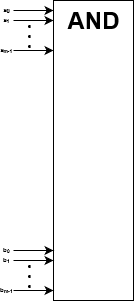

The diagram above was exported from draw.io. Its source (the exported page's mxGraphModel, read from the mxfile embedded in the PNG):
<mxGraphModel dx="865" dy="1579" grid="1" gridSize="10" guides="1" tooltips="1" connect="1" arrows="1" fold="1" page="1" pageScale="1" pageWidth="850" pageHeight="1100" background="#ffffff" math="0" shadow="0">
  <root>
    <mxCell id="0" />
    <mxCell id="1" parent="0" />
    <mxCell id="vMJG4iW-lW0db0tPhyIG-2" value="" style="endArrow=classic;html=1;" edge="1" parent="1">
      <mxGeometry width="50" height="50" relative="1" as="geometry">
        <mxPoint x="80" y="-990" as="sourcePoint" />
        <mxPoint x="120" y="-990" as="targetPoint" />
      </mxGeometry>
    </mxCell>
    <mxCell id="vMJG4iW-lW0db0tPhyIG-3" value="" style="endArrow=classic;html=1;" edge="1" parent="1">
      <mxGeometry width="50" height="50" relative="1" as="geometry">
        <mxPoint x="80" y="-1000" as="sourcePoint" />
        <mxPoint x="120" y="-1000" as="targetPoint" />
      </mxGeometry>
    </mxCell>
    <mxCell id="vMJG4iW-lW0db0tPhyIG-6" value="" style="ellipse;whiteSpace=wrap;html=1;aspect=fixed;fillColor=#000000;" vertex="1" parent="1">
      <mxGeometry x="95" y="-985" width="2" height="2" as="geometry" />
    </mxCell>
    <mxCell id="vMJG4iW-lW0db0tPhyIG-11" value="" style="ellipse;whiteSpace=wrap;html=1;aspect=fixed;fillColor=#000000;" vertex="1" parent="1">
      <mxGeometry x="95" y="-975" width="2" height="2" as="geometry" />
    </mxCell>
    <mxCell id="vMJG4iW-lW0db0tPhyIG-12" value="" style="endArrow=classic;html=1;" edge="1" parent="1">
      <mxGeometry width="50" height="50" relative="1" as="geometry">
        <mxPoint x="80" y="-960" as="sourcePoint" />
        <mxPoint x="120" y="-960" as="targetPoint" />
      </mxGeometry>
    </mxCell>
    <mxCell id="vMJG4iW-lW0db0tPhyIG-13" value="" style="ellipse;whiteSpace=wrap;html=1;aspect=fixed;fillColor=#000000;" vertex="1" parent="1">
      <mxGeometry x="95" y="-965" width="2" height="2" as="geometry" />
    </mxCell>
    <mxCell id="vMJG4iW-lW0db0tPhyIG-14" value="" style="rounded=0;whiteSpace=wrap;html=1;fillColor=#FFFFFF;fontFamily=Times New Roman;fontStyle=2" vertex="1" parent="1">
      <mxGeometry x="120" y="-1010" width="80" height="300" as="geometry" />
    </mxCell>
    <mxCell id="vMJG4iW-lW0db0tPhyIG-15" value="" style="endArrow=classic;html=1;" edge="1" parent="1">
      <mxGeometry width="50" height="50" relative="1" as="geometry">
        <mxPoint x="80" y="-750" as="sourcePoint" />
        <mxPoint x="120.00000000000011" y="-750" as="targetPoint" />
      </mxGeometry>
    </mxCell>
    <mxCell id="vMJG4iW-lW0db0tPhyIG-16" value="" style="endArrow=classic;html=1;" edge="1" parent="1">
      <mxGeometry width="50" height="50" relative="1" as="geometry">
        <mxPoint x="80" y="-760" as="sourcePoint" />
        <mxPoint x="120.00000000000011" y="-760" as="targetPoint" />
      </mxGeometry>
    </mxCell>
    <mxCell id="vMJG4iW-lW0db0tPhyIG-17" value="" style="ellipse;whiteSpace=wrap;html=1;aspect=fixed;fillColor=#000000;" vertex="1" parent="1">
      <mxGeometry x="95" y="-745" width="2" height="2" as="geometry" />
    </mxCell>
    <mxCell id="vMJG4iW-lW0db0tPhyIG-18" value="" style="ellipse;whiteSpace=wrap;html=1;aspect=fixed;fillColor=#000000;" vertex="1" parent="1">
      <mxGeometry x="95" y="-735" width="2" height="2" as="geometry" />
    </mxCell>
    <mxCell id="vMJG4iW-lW0db0tPhyIG-19" value="" style="endArrow=classic;html=1;" edge="1" parent="1">
      <mxGeometry width="50" height="50" relative="1" as="geometry">
        <mxPoint x="80" y="-720" as="sourcePoint" />
        <mxPoint x="120.00000000000011" y="-720" as="targetPoint" />
      </mxGeometry>
    </mxCell>
    <mxCell id="vMJG4iW-lW0db0tPhyIG-20" value="" style="ellipse;whiteSpace=wrap;html=1;aspect=fixed;fillColor=#000000;" vertex="1" parent="1">
      <mxGeometry x="95" y="-725" width="2" height="2" as="geometry" />
    </mxCell>
    <mxCell id="vMJG4iW-lW0db0tPhyIG-22" value="&lt;div&gt;a&lt;sub style=&quot;font-size: 6px&quot;&gt;0&lt;/sub&gt;&lt;/div&gt;" style="text;strokeColor=none;fillColor=none;html=1;fontSize=6;fontStyle=1;verticalAlign=middle;align=center;" vertex="1" parent="1">
      <mxGeometry x="68" y="-1005" width="10" height="10" as="geometry" />
    </mxCell>
    <mxCell id="vMJG4iW-lW0db0tPhyIG-23" value="a&lt;sub&gt;1&lt;/sub&gt;" style="text;strokeColor=none;fillColor=none;html=1;fontSize=6;fontStyle=1;verticalAlign=middle;align=center;" vertex="1" parent="1">
      <mxGeometry x="68" y="-995" width="10" height="10" as="geometry" />
    </mxCell>
    <mxCell id="vMJG4iW-lW0db0tPhyIG-24" value="a&lt;sub&gt;m-1&lt;/sub&gt;" style="text;strokeColor=none;fillColor=none;html=1;fontSize=6;fontStyle=1;verticalAlign=middle;align=center;" vertex="1" parent="1">
      <mxGeometry x="68" y="-965" width="10" height="10" as="geometry" />
    </mxCell>
    <mxCell id="vMJG4iW-lW0db0tPhyIG-25" value="b&lt;sub&gt;0&lt;/sub&gt;" style="text;strokeColor=none;fillColor=none;html=1;fontSize=6;fontStyle=1;verticalAlign=middle;align=center;" vertex="1" parent="1">
      <mxGeometry x="68" y="-765" width="10" height="10" as="geometry" />
    </mxCell>
    <mxCell id="vMJG4iW-lW0db0tPhyIG-26" value="b&lt;sub&gt;1&lt;/sub&gt;" style="text;strokeColor=none;fillColor=none;html=1;fontSize=6;fontStyle=1;verticalAlign=middle;align=center;" vertex="1" parent="1">
      <mxGeometry x="68" y="-755" width="10" height="10" as="geometry" />
    </mxCell>
    <mxCell id="vMJG4iW-lW0db0tPhyIG-27" value="b&lt;sub&gt;m-1&lt;/sub&gt;" style="text;strokeColor=none;fillColor=none;html=1;fontSize=6;fontStyle=1;verticalAlign=middle;align=center;" vertex="1" parent="1">
      <mxGeometry x="68" y="-725" width="10" height="10" as="geometry" />
    </mxCell>
    <mxCell id="vMJG4iW-lW0db0tPhyIG-29" value="AND" style="text;strokeColor=none;fillColor=none;html=1;fontSize=24;fontStyle=1;verticalAlign=middle;align=center;" vertex="1" parent="1">
      <mxGeometry x="120" y="-1010" width="80" height="40" as="geometry" />
    </mxCell>
  </root>
</mxGraphModel>